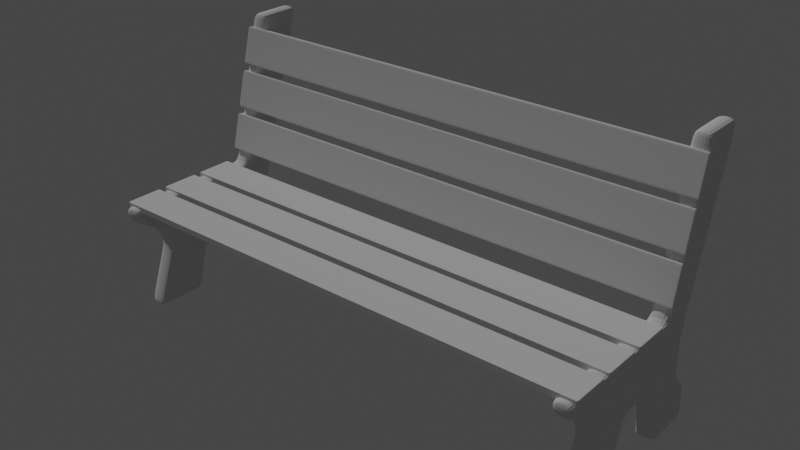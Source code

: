 # Source: bench.blend  (saved by Blender 3.3.6; exported with 4.5.12 LTS)
import bpy
from mathutils import Matrix  # noqa: F401  (used for matrix-valued properties, if any)

bpy.ops.wm.read_factory_settings(use_empty=True)
scene = bpy.context.scene
scene.name = 'Scene'

# ---- collections
col_collection = bpy.data.collections.new('Collection'); scene.collection.children.link(col_collection)

# ---- world
world_world = bpy.data.worlds.new('World'); scene.world = world_world
world_world.use_nodes = True; world_world.node_tree.nodes.clear()
_N = world_world.node_tree.nodes; _L = world_world.node_tree.links
n0 = _N.new('ShaderNodeOutputWorld'); n0.name = 'World Output'; n0.location = (300, 300)
n1 = _N.new('ShaderNodeBackground'); n1.name = 'Background'; n1.location = (10, 300)
n1.inputs[0].default_value = (0.05088, 0.05088, 0.05088, 1.0)
_L.new(n1.outputs[0], n0.inputs[0])
n0.is_active_output = True
world_world.color = (0.05088, 0.05088, 0.05088)
world_world.use_sun_shadow = False
world_world.sun_shadow_jitter_overblur = 0.0

# ---- lights
light_sun = bpy.data.lights.new('Sun', 'SUN')
light_sun.transmission_factor = 0.0
light_sun.energy = 1.0
light_sun.shadow_soft_size = 0.125

# ---- meshes
me_cube_002 = bpy.data.meshes.new('Cube.002')
me_cube_002.from_pydata([(24.49, -1.0, -1.0), (24.49, -0.3334, 1.0), (24.49, 0.7954, -1.0), (24.49, 1.342, 1.0), (26.49, -1.0, -1.0), (26.49, -0.3334, 1.0), (26.49, 0.7954, -1.0), (26.49, 1.342, 1.0), (24.49, -1.6, 2.922), (24.49, 1.0, 2.922), (26.49, 1.0, 2.922), (26.49, -1.6, 2.922), (24.49, 2.463, 1.0), (26.49, 2.463, 1.0), (24.49, 3.339, 2.922), (26.49, 3.339, 2.922), (24.49, 4.174, 0.6605), (26.49, 4.174, 0.6605), (24.49, 4.521, 2.917), (26.49, 4.521, 2.917), (24.49, 3.135, -1.0), (26.49, 3.135, -1.0), (24.49, 4.943, -1.0), (26.49, 4.943, -1.0), (24.49, 4.524, 8.075), (26.49, 4.524, 8.075), (24.49, 6.079, 8.075), (26.49, 6.079, 8.075), (24.49, -0.8123, -1.0), (24.49, -0.1457, 1.0), (26.49, -0.8123, -1.0), (26.49, -0.1457, 1.0), (24.49, -1.515, 2.922), (26.49, -1.515, 2.922), (26.49, 4.151, 2.922), (24.49, 4.151, 2.922), (26.49, 4.012, 0.6605), (24.49, 4.012, 0.6605), (26.49, 4.605, -1.0), (24.49, 4.605, -1.0), (26.49, 5.741, 8.075), (24.49, 5.741, 8.075), (24.49, 3.582, 2.922), (24.49, 4.767, 8.075), (26.49, 3.582, 2.922), (26.49, 4.219, 1.0), (24.49, 4.219, 1.0), (26.49, 3.377, -1.0), (24.49, 3.377, -1.0), (26.49, 4.767, 8.075), (24.49, 1.178, 2.922), (24.49, 3.162, 2.922), (24.49, 2.286, 1.0), (24.49, 1.52, 1.0), (26.49, 1.178, 2.922), (26.49, 3.162, 2.922), (26.49, 2.286, 1.0), (26.49, 1.52, 1.0), (24.49, 0.8307, 1.0), (26.49, 0.6261, -1.0), (24.49, 0.8307, 2.922), (24.49, 0.6261, -1.0), (26.49, 0.8307, 1.0), (26.49, 0.8307, 2.922), (26.49, 1.0, 2.74), (26.49, -1.703, 2.349), (24.49, -1.703, 2.349), (24.49, 1.0, 2.74), (26.49, 3.339, 2.74), (24.49, 3.339, 2.74), (26.49, 4.458, 2.745), (24.49, 4.458, 2.745), (24.49, -1.515, 2.74), (26.49, -1.515, 2.74), (24.49, 4.151, 2.74), (26.49, 4.151, 2.74), (26.49, 3.582, 2.74), (24.49, 3.582, 2.74), (26.49, 1.178, 2.74), (26.49, 3.162, 2.74), (24.49, 1.178, 2.74), (24.49, 3.162, 2.74), (24.49, 0.8307, 2.74), (26.49, 0.8307, 2.74), (24.49, 4.429, 7.661), (24.49, 5.984, 7.661), (26.49, 5.984, 7.661), (26.49, 4.429, 7.661), (26.49, 5.646, 7.661), (24.49, 5.646, 7.661), (26.49, 4.672, 7.661), (24.49, 4.672, 7.661), (26.49, 4.943, 0.1679), (24.49, 4.943, 0.1679), (24.49, 3.135, -0.7951), (26.49, 3.135, -0.7951), (26.49, 4.605, -0.7951), (24.49, 4.605, -0.7951), (24.49, 3.377, -0.7951), (26.49, 3.377, -0.7951), (24.49, -1.0, -0.8042), (24.49, 0.7954, -0.8042), (26.49, 0.7954, -0.8042), (26.49, -1.0, -0.8042), (26.49, -0.8123, -0.8042), (24.49, -0.8123, -0.8042), (26.49, 0.6261, -0.8042), (24.49, 0.6261, -0.8042), (26.49, -0.3334, 1.16), (24.49, 1.342, 1.16), (24.49, 2.463, 1.16), (24.49, 4.212, 1.499), (24.49, 4.033, 1.499), (24.49, 4.161, 1.16), (24.49, 1.52, 1.16), (24.49, 2.286, 1.16), (26.49, 1.342, 1.16), (24.49, -0.3334, 1.16), (26.49, 2.463, 1.16), (26.49, 4.212, 1.499), (24.49, -0.1457, 1.16), (26.49, -0.1457, 1.16), (26.49, 4.033, 1.499), (26.49, 4.161, 1.16), (26.49, 1.52, 1.16), (26.49, 2.286, 1.16), (24.49, 0.8307, 1.16), (26.49, 0.8307, 1.16), (26.49, 1.273, 1.95), (24.49, -0.6667, 1.95), (26.49, 3.004, 1.95), (26.49, 4.252, 2.122), (24.49, -0.479, 1.95), (26.49, -0.479, 1.95), (26.49, 4.009, 2.119), (26.49, 3.871, 1.95), (26.49, 1.451, 1.95), (26.49, 2.826, 1.95), (24.49, 0.8307, 1.95), (26.49, 0.8307, 1.95), (26.49, -0.6667, 1.95), (24.49, 1.273, 1.95), (24.49, 3.004, 1.95), (24.49, 4.252, 2.122), (24.49, 4.009, 2.119), (24.49, 3.871, 1.95), (24.49, 1.451, 1.95), (24.49, 2.826, 1.95), (26.49, 4.943, 0.1331), (26.49, 4.943, -0.926), (26.49, 4.605, -0.8634), (26.49, 4.605, -0.9317), (24.49, 4.605, -0.8634), (24.49, 4.605, -0.9317), (24.49, 3.377, -0.8634), (24.49, 3.377, -0.9317), (26.49, 3.377, -0.8634), (26.49, 3.377, -0.9317), (24.49, 4.943, -0.926), (24.49, 4.943, 0.1331), (24.49, 3.135, -0.9317), (24.49, 3.135, -0.8634), (26.49, 3.135, -0.9317), (26.49, 3.135, -0.8634)], [], [(107, 58, 3, 101), (101, 3, 7, 102), (104, 31, 5, 103), (103, 5, 1, 100), (28, 30, 4, 0), (83, 64, 10, 63), (33, 32, 8, 11), (72, 66, 8, 32), (66, 65, 11, 8), (81, 51, 14, 69), (91, 84, 24, 43), (51, 55, 15, 14), (56, 52, 12, 13), (125, 56, 13, 118), (70, 71, 18, 19), (122, 36, 17, 119), (158, 149, 23, 22), (74, 35, 18, 71), (38, 39, 22, 23), (153, 158, 22, 39), (162, 160, 20, 21), (157, 162, 21, 47), (41, 40, 27, 26), (86, 85, 26, 27), (84, 87, 25, 24), (88, 86, 27, 40), (82, 72, 32, 60), (63, 60, 32, 33), (65, 73, 33, 11), (61, 59, 30, 28), (106, 62, 31, 104), (100, 1, 29, 105), (90, 88, 40, 49), (43, 49, 40, 41), (149, 151, 38, 23), (155, 153, 39, 48), (47, 48, 39, 38), (77, 42, 35, 74), (123, 45, 36, 122), (85, 89, 41, 26), (118, 13, 45, 123), (69, 14, 42, 77), (21, 20, 48, 47), (160, 155, 48, 20), (24, 25, 49, 43), (87, 90, 49, 25), (151, 157, 47, 38), (89, 91, 43, 41), (116, 7, 57, 124), (124, 57, 56, 125), (7, 3, 53, 57), (57, 53, 52, 56), (9, 10, 54, 50), (50, 54, 55, 51), (67, 9, 50, 80), (80, 50, 51, 81), (102, 7, 62, 106), (2, 6, 59, 61), (10, 9, 60, 63), (67, 82, 60, 9), (73, 83, 63, 33), (105, 29, 58, 107), (133, 139, 83, 73), (141, 138, 82, 67), (146, 80, 81, 147), (141, 67, 80, 146), (54, 78, 79, 55), (10, 64, 78, 54), (142, 69, 77, 145), (15, 68, 76, 44), (44, 76, 75, 34), (145, 77, 74, 144), (140, 133, 73, 65), (138, 132, 72, 82), (144, 74, 71, 143), (34, 75, 70, 19), (131, 143, 71, 70), (55, 79, 68, 15), (147, 81, 69, 142), (129, 140, 65, 66), (132, 129, 66, 72), (139, 128, 64, 83), (35, 42, 91, 89), (15, 44, 90, 87), (18, 35, 89, 85), (44, 34, 88, 90), (34, 19, 86, 88), (14, 15, 87, 84), (19, 18, 85, 86), (42, 14, 84, 91), (36, 45, 99, 96), (12, 46, 98, 94), (46, 37, 97, 98), (17, 36, 96, 92), (45, 13, 95, 99), (13, 12, 94, 95), (37, 16, 93, 97), (16, 17, 92, 93), (28, 105, 107, 61), (6, 102, 106, 59), (0, 100, 105, 28), (59, 106, 104, 30), (4, 103, 100, 0), (30, 104, 103, 4), (2, 101, 102, 6), (61, 107, 101, 2), (62, 7, 116, 127), (29, 1, 117, 120), (1, 5, 108, 117), (52, 115, 110, 12), (17, 16, 111, 119), (37, 112, 111, 16), (58, 29, 120, 126), (5, 31, 121, 108), (46, 113, 112, 37), (12, 110, 113, 46), (3, 109, 114, 53), (53, 114, 115, 52), (3, 58, 126, 109), (31, 62, 127, 121), (136, 124, 125, 137), (128, 116, 124, 136), (130, 118, 123, 135), (135, 123, 122, 134), (134, 122, 119, 131), (137, 125, 118, 130), (79, 137, 130, 68), (75, 134, 131, 70), (76, 135, 134, 75), (68, 130, 135, 76), (64, 128, 136, 78), (78, 136, 137, 79), (127, 116, 128, 139), (120, 117, 129, 132), (117, 108, 140, 129), (115, 147, 142, 110), (119, 111, 143, 131), (112, 144, 143, 111), (126, 120, 132, 138), (108, 121, 133, 140), (113, 145, 144, 112), (110, 142, 145, 113), (109, 141, 146, 114), (114, 146, 147, 115), (109, 126, 138, 141), (121, 127, 139, 133), (96, 99, 156, 150), (150, 156, 157, 151), (94, 98, 154, 161), (161, 154, 155, 160), (98, 97, 152, 154), (154, 152, 153, 155), (92, 96, 150, 148), (148, 150, 151, 149), (99, 95, 163, 156), (156, 163, 162, 157), (95, 94, 161, 163), (163, 161, 160, 162), (97, 93, 159, 152), (152, 159, 158, 153), (93, 92, 148, 159), (159, 148, 149, 158)])
_uv = me_cube_002.uv_layers.new(name='UVMap')
_uv.uv.foreach_set('vector', [0.3995, 0.2288, 0.625, 0.2288, 0.625, 0.25, 0.3995, 0.25, 0.3995, 0.25, 0.625, 0.25, 0.625, 0.5, 0.3995, 0.5, 0.3995, 0.7265, 0.625, 0.7265, 0.625, 0.75, 0.3995, 0.75, 0.3995, 0.75, 0.625, 0.75, 0.625, 1.0, 0.3995, 1.0, 0.125, 0.7265, 0.375, 0.7265, 0.375, 0.75, 0.125, 0.75, 0.625, 0.5212, 0.625, 0.5, 0.625, 0.5, 0.625, 0.5212, 0.625, 0.7265, 0.875, 0.7265, 0.875, 0.75, 0.625, 0.75, 0.625, 0.02346, 0.625, 0.0, 0.625, 0.0, 0.625, 0.02346, 0.625, 1.0, 0.625, 0.75, 0.625, 0.75, 0.625, 1.0, 0.625, 0.25, 0.625, 0.25, 0.625, 0.25, 0.625, 0.25, 0.625, 0.25, 0.625, 0.25, 0.625, 0.25, 0.625, 0.25, 0.875, 0.5, 0.625, 0.5, 0.625, 0.5, 0.875, 0.5, 0.625, 0.5, 0.625, 0.25, 0.625, 0.25, 0.625, 0.5, 0.625, 0.5, 0.625, 0.5, 0.625, 0.5, 0.625, 0.5, 0.625, 0.5, 0.625, 0.25, 0.625, 0.25, 0.625, 0.5, 0.625, 0.5, 0.625, 0.5, 0.625, 0.5, 0.625, 0.5, 0.625, 0.25, 0.625, 0.5, 0.625, 0.5, 0.625, 0.25, 0.625, 0.25, 0.625, 0.25, 0.625, 0.25, 0.625, 0.25, 0.625, 0.5, 0.625, 0.25, 0.625, 0.25, 0.625, 0.5, 0.625, 0.25, 0.625, 0.25, 0.625, 0.25, 0.625, 0.25, 0.625, 0.5, 0.625, 0.25, 0.625, 0.25, 0.625, 0.5, 0.625, 0.5, 0.625, 0.5, 0.625, 0.5, 0.625, 0.5, 0.875, 0.5, 0.625, 0.5, 0.625, 0.5, 0.875, 0.5, 0.625, 0.5, 0.625, 0.25, 0.625, 0.25, 0.625, 0.5, 0.875, 0.5, 0.625, 0.5, 0.625, 0.5, 0.875, 0.5, 0.625, 0.5, 0.625, 0.5, 0.625, 0.5, 0.625, 0.5, 0.625, 0.2288, 0.625, 0.02346, 0.625, 0.02346, 0.625, 0.2288, 0.625, 0.5212, 0.875, 0.5212, 0.875, 0.7265, 0.625, 0.7265, 0.625, 0.75, 0.625, 0.7265, 0.625, 0.7265, 0.625, 0.75, 0.125, 0.5212, 0.375, 0.5212, 0.375, 0.7265, 0.125, 0.7265, 0.3995, 0.5212, 0.625, 0.5212, 0.625, 0.7265, 0.3995, 0.7265, 0.3995, 0.0, 0.625, 0.0, 0.625, 0.02346, 0.3995, 0.02346, 0.625, 0.5, 0.625, 0.5, 0.625, 0.5, 0.625, 0.5, 0.875, 0.5, 0.625, 0.5, 0.625, 0.5, 0.875, 0.5, 0.625, 0.5, 0.625, 0.5, 0.625, 0.5, 0.625, 0.5, 0.625, 0.25, 0.625, 0.25, 0.625, 0.25, 0.625, 0.25, 0.625, 0.5, 0.625, 0.25, 0.625, 0.25, 0.625, 0.5, 0.625, 0.25, 0.625, 0.25, 0.625, 0.25, 0.625, 0.25, 0.625, 0.5, 0.625, 0.5, 0.625, 0.5, 0.625, 0.5, 0.625, 0.25, 0.625, 0.25, 0.625, 0.25, 0.625, 0.25, 0.625, 0.5, 0.625, 0.5, 0.625, 0.5, 0.625, 0.5, 0.625, 0.25, 0.625, 0.25, 0.625, 0.25, 0.625, 0.25, 0.625, 0.5, 0.625, 0.25, 0.625, 0.25, 0.625, 0.5, 0.625, 0.25, 0.625, 0.25, 0.625, 0.25, 0.625, 0.25, 0.875, 0.5, 0.625, 0.5, 0.625, 0.5, 0.875, 0.5, 0.625, 0.5, 0.625, 0.5, 0.625, 0.5, 0.625, 0.5, 0.625, 0.5, 0.625, 0.5, 0.625, 0.5, 0.625, 0.5, 0.625, 0.25, 0.625, 0.25, 0.625, 0.25, 0.625, 0.25, 0.625, 0.5, 0.625, 0.5, 0.625, 0.5, 0.625, 0.5, 0.625, 0.5, 0.625, 0.5, 0.625, 0.5, 0.625, 0.5, 0.625, 0.5, 0.625, 0.25, 0.625, 0.25, 0.625, 0.5, 0.625, 0.5, 0.625, 0.25, 0.625, 0.25, 0.625, 0.5, 0.875, 0.5, 0.625, 0.5, 0.625, 0.5, 0.875, 0.5, 0.875, 0.5, 0.625, 0.5, 0.625, 0.5, 0.875, 0.5, 0.625, 0.25, 0.625, 0.25, 0.625, 0.25, 0.625, 0.25, 0.625, 0.25, 0.625, 0.25, 0.625, 0.25, 0.625, 0.25, 0.3995, 0.5, 0.625, 0.5, 0.625, 0.5212, 0.3995, 0.5212, 0.125, 0.5, 0.375, 0.5, 0.375, 0.5212, 0.125, 0.5212, 0.625, 0.5, 0.875, 0.5, 0.875, 0.5212, 0.625, 0.5212, 0.625, 0.25, 0.625, 0.2288, 0.625, 0.2288, 0.625, 0.25, 0.625, 0.7265, 0.625, 0.5212, 0.625, 0.5212, 0.625, 0.7265, 0.3995, 0.02346, 0.625, 0.02346, 0.625, 0.2288, 0.3995, 0.2288, 0.625, 0.7265, 0.625, 0.5212, 0.625, 0.5212, 0.625, 0.7265, 0.625, 0.25, 0.625, 0.2288, 0.625, 0.2288, 0.625, 0.25, 0.625, 0.25, 0.625, 0.25, 0.625, 0.25, 0.625, 0.25, 0.625, 0.25, 0.625, 0.25, 0.625, 0.25, 0.625, 0.25, 0.625, 0.5, 0.625, 0.5, 0.625, 0.5, 0.625, 0.5, 0.625, 0.5, 0.625, 0.5, 0.625, 0.5, 0.625, 0.5, 0.625, 0.25, 0.625, 0.25, 0.625, 0.25, 0.625, 0.25, 0.625, 0.5, 0.625, 0.5, 0.625, 0.5, 0.625, 0.5, 0.625, 0.5, 0.625, 0.5, 0.625, 0.5, 0.625, 0.5, 0.625, 0.25, 0.625, 0.25, 0.625, 0.25, 0.625, 0.25, 0.625, 0.75, 0.625, 0.7265, 0.625, 0.7265, 0.625, 0.75, 0.625, 0.2288, 0.625, 0.02346, 0.625, 0.02346, 0.625, 0.2288, 0.625, 0.25, 0.625, 0.25, 0.625, 0.25, 0.625, 0.25, 0.625, 0.5, 0.625, 0.5, 0.625, 0.5, 0.625, 0.5, 0.625, 0.5, 0.625, 0.25, 0.625, 0.25, 0.625, 0.5, 0.625, 0.5, 0.625, 0.5, 0.625, 0.5, 0.625, 0.5, 0.625, 0.25, 0.625, 0.25, 0.625, 0.25, 0.625, 0.25, 0.625, 1.0, 0.625, 0.75, 0.625, 0.75, 0.625, 1.0, 0.625, 0.02346, 0.625, 0.0, 0.625, 0.0, 0.625, 0.02346, 0.625, 0.5212, 0.625, 0.5, 0.625, 0.5, 0.625, 0.5212, 0.625, 0.25, 0.625, 0.25, 0.625, 0.25, 0.625, 0.25, 0.625, 0.5, 0.625, 0.5, 0.625, 0.5, 0.625, 0.5, 0.625, 0.25, 0.625, 0.25, 0.625, 0.25, 0.625, 0.25, 0.625, 0.5, 0.625, 0.5, 0.625, 0.5, 0.625, 0.5, 0.625, 0.5, 0.625, 0.5, 0.625, 0.5, 0.625, 0.5, 0.875, 0.5, 0.625, 0.5, 0.625, 0.5, 0.875, 0.5, 0.625, 0.5, 0.625, 0.25, 0.625, 0.25, 0.625, 0.5, 0.625, 0.25, 0.625, 0.25, 0.625, 0.25, 0.625, 0.25, 0.625, 0.5, 0.625, 0.5, 0.625, 0.5, 0.625, 0.5, 0.625, 0.25, 0.625, 0.25, 0.625, 0.25, 0.625, 0.25, 0.625, 0.25, 0.625, 0.25, 0.625, 0.25, 0.625, 0.25, 0.625, 0.5, 0.625, 0.5, 0.625, 0.5, 0.625, 0.5, 0.625, 0.5, 0.625, 0.5, 0.625, 0.5, 0.625, 0.5, 0.625, 0.5, 0.625, 0.25, 0.625, 0.25, 0.625, 0.5, 0.625, 0.25, 0.625, 0.25, 0.625, 0.25, 0.625, 0.25, 0.625, 0.25, 0.625, 0.5, 0.625, 0.5, 0.625, 0.25, 0.375, 0.02346, 0.3995, 0.02346, 0.3995, 0.2288, 0.375, 0.2288, 0.375, 0.5, 0.3995, 0.5, 0.3995, 0.5212, 0.375, 0.5212, 0.375, 0.0, 0.3995, 0.0, 0.3995, 0.02346, 0.375, 0.02346, 0.375, 0.5212, 0.3995, 0.5212, 0.3995, 0.7265, 0.375, 0.7265, 0.375, 0.75, 0.3995, 0.75, 0.3995, 1.0, 0.375, 1.0, 0.375, 0.7265, 0.3995, 0.7265, 0.3995, 0.75, 0.375, 0.75, 0.375, 0.25, 0.3995, 0.25, 0.3995, 0.5, 0.375, 0.5, 0.375, 0.2288, 0.3995, 0.2288, 0.3995, 0.25, 0.375, 0.25, 0.625, 0.5212, 0.625, 0.5, 0.625, 0.5, 0.625, 0.5212, 0.625, 0.02346, 0.625, 0.0, 0.625, 0.0, 0.625, 0.02346, 0.625, 1.0, 0.625, 0.75, 0.625, 0.75, 0.625, 1.0, 0.625, 0.25, 0.625, 0.25, 0.625, 0.25, 0.625, 0.25, 0.625, 0.5, 0.625, 0.25, 0.625, 0.25, 0.625, 0.5, 0.625, 0.25, 0.625, 0.25, 0.625, 0.25, 0.625, 0.25, 0.625, 0.2288, 0.625, 0.02346, 0.625, 0.02346, 0.625, 0.2288, 0.625, 0.75, 0.625, 0.7265, 0.625, 0.7265, 0.625, 0.75, 0.625, 0.25, 0.625, 0.25, 0.625, 0.25, 0.625, 0.25, 0.625, 0.25, 0.625, 0.25, 0.625, 0.25, 0.625, 0.25, 0.625, 0.25, 0.625, 0.25, 0.625, 0.25, 0.625, 0.25, 0.625, 0.25, 0.625, 0.25, 0.625, 0.25, 0.625, 0.25, 0.625, 0.25, 0.625, 0.2288, 0.625, 0.2288, 0.625, 0.25, 0.625, 0.7265, 0.625, 0.5212, 0.625, 0.5212, 0.625, 0.7265, 0.625, 0.5, 0.625, 0.5, 0.625, 0.5, 0.625, 0.5, 0.625, 0.5, 0.625, 0.5, 0.625, 0.5, 0.625, 0.5, 0.625, 0.5, 0.625, 0.5, 0.625, 0.5, 0.625, 0.5, 0.625, 0.5, 0.625, 0.5, 0.625, 0.5, 0.625, 0.5, 0.625, 0.5, 0.625, 0.5, 0.625, 0.5, 0.625, 0.5, 0.625, 0.5, 0.625, 0.5, 0.625, 0.5, 0.625, 0.5, 0.625, 0.5, 0.625, 0.5, 0.625, 0.5, 0.625, 0.5, 0.625, 0.5, 0.625, 0.5, 0.625, 0.5, 0.625, 0.5, 0.625, 0.5, 0.625, 0.5, 0.625, 0.5, 0.625, 0.5, 0.625, 0.5, 0.625, 0.5, 0.625, 0.5, 0.625, 0.5, 0.625, 0.5, 0.625, 0.5, 0.625, 0.5, 0.625, 0.5, 0.625, 0.5, 0.625, 0.5, 0.625, 0.5, 0.625, 0.5, 0.625, 0.5212, 0.625, 0.5, 0.625, 0.5, 0.625, 0.5212, 0.625, 0.02346, 0.625, 0.0, 0.625, 0.0, 0.625, 0.02346, 0.625, 1.0, 0.625, 0.75, 0.625, 0.75, 0.625, 1.0, 0.625, 0.25, 0.625, 0.25, 0.625, 0.25, 0.625, 0.25, 0.625, 0.5, 0.625, 0.25, 0.625, 0.25, 0.625, 0.5, 0.625, 0.25, 0.625, 0.25, 0.625, 0.25, 0.625, 0.25, 0.625, 0.2288, 0.625, 0.02346, 0.625, 0.02346, 0.625, 0.2288, 0.625, 0.75, 0.625, 0.7265, 0.625, 0.7265, 0.625, 0.75, 0.625, 0.25, 0.625, 0.25, 0.625, 0.25, 0.625, 0.25, 0.625, 0.25, 0.625, 0.25, 0.625, 0.25, 0.625, 0.25, 0.625, 0.25, 0.625, 0.25, 0.625, 0.25, 0.625, 0.25, 0.625, 0.25, 0.625, 0.25, 0.625, 0.25, 0.625, 0.25, 0.625, 0.25, 0.625, 0.2288, 0.625, 0.2288, 0.625, 0.25, 0.625, 0.7265, 0.625, 0.5212, 0.625, 0.5212, 0.625, 0.7265, 0.625, 0.5, 0.625, 0.5, 0.625, 0.5, 0.625, 0.5, 0.625, 0.5, 0.625, 0.5, 0.625, 0.5, 0.625, 0.5, 0.625, 0.25, 0.625, 0.25, 0.625, 0.25, 0.625, 0.25, 0.625, 0.25, 0.625, 0.25, 0.625, 0.25, 0.625, 0.25, 0.625, 0.25, 0.625, 0.25, 0.625, 0.25, 0.625, 0.25, 0.625, 0.25, 0.625, 0.25, 0.625, 0.25, 0.625, 0.25, 0.625, 0.5, 0.625, 0.5, 0.625, 0.5, 0.625, 0.5, 0.625, 0.5, 0.625, 0.5, 0.625, 0.5, 0.625, 0.5, 0.625, 0.5, 0.625, 0.5, 0.625, 0.5, 0.625, 0.5, 0.625, 0.5, 0.625, 0.5, 0.625, 0.5, 0.625, 0.5, 0.625, 0.5, 0.625, 0.25, 0.625, 0.25, 0.625, 0.5, 0.625, 0.5, 0.625, 0.25, 0.625, 0.25, 0.625, 0.5, 0.625, 0.25, 0.625, 0.25, 0.625, 0.25, 0.625, 0.25, 0.625, 0.25, 0.625, 0.25, 0.625, 0.25, 0.625, 0.25, 0.625, 0.25, 0.625, 0.5, 0.625, 0.5, 0.625, 0.25, 0.625, 0.25, 0.625, 0.5, 0.625, 0.5, 0.625, 0.25])
me_cube_002.update()
me_cube_003 = bpy.data.meshes.new('Cube.003')
me_cube_003.from_pydata([(-24.25, -1.0, 0.03995), (-24.25, -1.0, 2.04), (-24.25, 1.0, 0.03995), (-24.25, 1.0, 2.04), (24.15, -1.0, 0.03995), (24.15, -1.0, 2.04), (24.15, 1.0, 0.03995), (24.15, 1.0, 2.04)], [], [(0, 1, 3, 2), (2, 3, 7, 6), (6, 7, 5, 4), (4, 5, 1, 0), (2, 6, 4, 0), (7, 3, 1, 5)])
_uv = me_cube_003.uv_layers.new(name='UVMap')
_uv.uv.foreach_set('vector', [0.375, 0.0, 0.625, 0.0, 0.625, 0.25, 0.375, 0.25, 0.375, 0.25, 0.625, 0.25, 0.625, 0.5, 0.375, 0.5, 0.375, 0.5, 0.625, 0.5, 0.625, 0.75, 0.375, 0.75, 0.375, 0.75, 0.625, 0.75, 0.625, 1.0, 0.375, 1.0, 0.125, 0.5, 0.375, 0.5, 0.375, 0.75, 0.125, 0.75, 0.625, 0.5, 0.875, 0.5, 0.875, 0.75, 0.625, 0.75])
me_cube_003.update()
me_cube_004 = bpy.data.meshes.new('Cube.004')
me_cube_004.from_pydata([(-24.25, -1.0, 0.03995), (-24.25, -1.0, 2.04), (-24.25, 1.0, 0.03995), (-24.25, 1.0, 2.04), (24.15, -1.0, 0.03995), (24.15, -1.0, 2.04), (24.15, 1.0, 0.03995), (24.15, 1.0, 2.04)], [], [(0, 1, 3, 2), (2, 3, 7, 6), (6, 7, 5, 4), (4, 5, 1, 0), (2, 6, 4, 0), (7, 3, 1, 5)])
_uv = me_cube_004.uv_layers.new(name='UVMap')
_uv.uv.foreach_set('vector', [0.375, 0.0, 0.625, 0.0, 0.625, 0.25, 0.375, 0.25, 0.375, 0.25, 0.625, 0.25, 0.625, 0.5, 0.375, 0.5, 0.375, 0.5, 0.625, 0.5, 0.625, 0.75, 0.375, 0.75, 0.375, 0.75, 0.625, 0.75, 0.625, 1.0, 0.375, 1.0, 0.125, 0.5, 0.375, 0.5, 0.375, 0.75, 0.125, 0.75, 0.625, 0.5, 0.875, 0.5, 0.875, 0.75, 0.625, 0.75])
me_cube_004.update()

# ---- objects
ob_cube = bpy.data.objects.new('Cube', me_cube_002)
ob_cube_001 = bpy.data.objects.new('Cube.001', me_cube_003)
ob_cube_002 = bpy.data.objects.new('Cube.002', me_cube_004)
ob_sun = bpy.data.objects.new('Sun', light_sun)

# ---- transforms, parenting, visibility, modifiers, constraints
ob_cube.location = (0.0, 0.0, 0.0)
ob_cube.scale = (0.1713, 0.5286, 0.5286)
_m = ob_cube.modifiers.new('Subdivision', 'SUBSURF')
_m.levels = 4
_m = ob_cube.modifiers.new('Mirror', 'MIRROR')
ob_cube_001.location = (0.0, -0.4216, 1.465)
ob_cube_001.scale = (0.1881, 0.3381, 0.05813)
_m = ob_cube_001.modifiers.new('Array', 'ARRAY')
_m.count = 3
_m.relative_offset_displace = (0.0, 1.2, 0.0)
_m = ob_cube_001.modifiers.new('Bevel', 'BEVEL')
_m.width = 0.11
_m.width_pct = 0.11
_m.segments = 3
ob_cube_002.location = (0.0, 1.937, 2.081)
ob_cube_002.rotation_euler = (1.323, 2.152e-16, 1.675e-16)
ob_cube_002.scale = (0.1881, 0.3381, 0.05813)
_m = ob_cube_002.modifiers.new('Array', 'ARRAY')
_m.count = 3
_m.relative_offset_displace = (0.0, 1.2, 0.0)
_m = ob_cube_002.modifiers.new('Bevel', 'BEVEL')
_m.width = 0.11
_m.width_pct = 0.11
_m.segments = 3
ob_sun.location = (-24.31, 0.2125, 21.19)
ob_sun.rotation_euler = (0.05678, -0.7544, -0.006905)

# ---- collection membership
col_collection.objects.link(ob_cube)
col_collection.objects.link(ob_cube_001)
col_collection.objects.link(ob_cube_002)
col_collection.objects.link(ob_sun)

# ---- scene / render settings (as saved in the file)
scene.frame_start = 1; scene.frame_end = 250; scene.frame_set(1)
scene.render.engine = 'CYCLES'
scene.cycles.sampling_pattern = 'TABULATED_SOBOL'
scene.cycles.use_light_tree = False
scene.view_settings.view_transform = 'Filmic'
bpy.context.view_layer.update()

# ---- added for rendering (the .blend has no active camera): camera
cam_auto = bpy.data.cameras.new('AutoCamera')
cam_auto.lens = 50.0
cam_auto.sensor_width = 36.0
cam_auto.clip_end = 1000.0
ob_auto_camera = bpy.data.objects.new('AutoCamera', cam_auto)
scene.collection.objects.link(ob_auto_camera)
ob_auto_camera.location = (10.2149, -11.11, 10.0449)
ob_auto_camera.rotation_euler = (1.09748, -7.21219e-08, 0.694738)
scene.camera = ob_auto_camera
bpy.context.view_layer.update()
